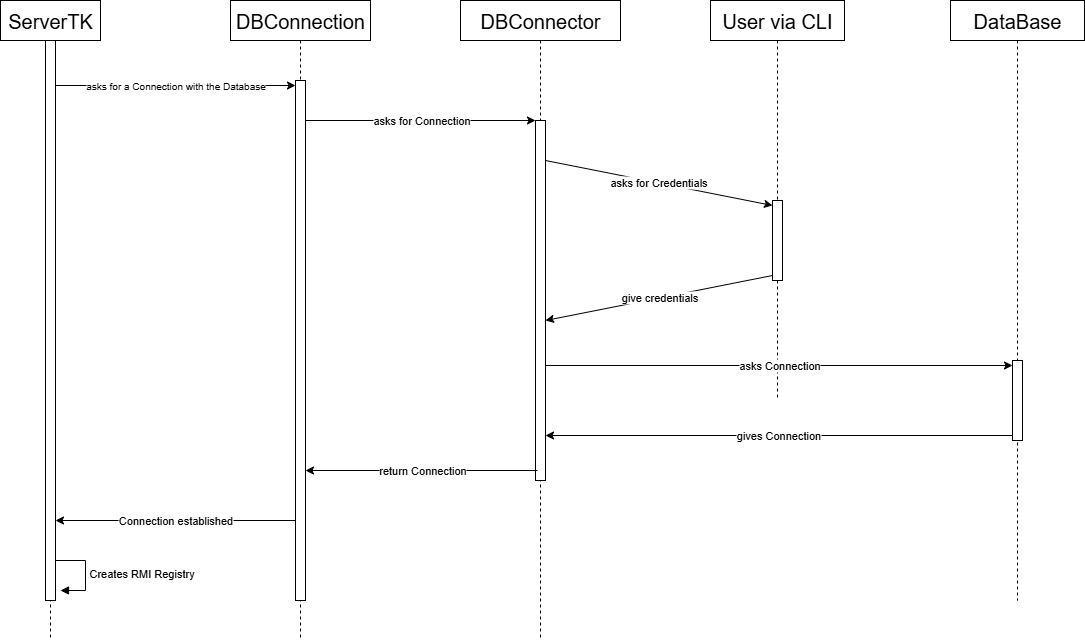

The diagram above was exported from draw.io. Its source (the exported page's mxGraphModel, read from the mxfile embedded in the PNG):
<mxGraphModel dx="1565" dy="708" grid="1" gridSize="10" guides="1" tooltips="1" connect="1" arrows="1" fold="1" page="1" pageScale="1" pageWidth="827" pageHeight="1169" math="0" shadow="0">
  <root>
    <mxCell id="qO5vwsEauGDIJF4_6iLL-0" />
    <mxCell id="qO5vwsEauGDIJF4_6iLL-1" parent="qO5vwsEauGDIJF4_6iLL-0" />
    <mxCell id="qO5vwsEauGDIJF4_6iLL-2" value="&lt;font style=&quot;font-size: 20px;&quot;&gt;ServerTK&lt;/font&gt;" style="shape=umlLifeline;perimeter=lifelinePerimeter;whiteSpace=wrap;html=1;container=1;dropTarget=0;collapsible=0;recursiveResize=0;outlineConnect=0;portConstraint=eastwest;newEdgeStyle={&quot;curved&quot;:0,&quot;rounded&quot;:0};" parent="qO5vwsEauGDIJF4_6iLL-1" vertex="1">
      <mxGeometry width="100" height="640" as="geometry" />
    </mxCell>
    <mxCell id="qO5vwsEauGDIJF4_6iLL-3" value="" style="html=1;points=[[0,0,0,0,5],[0,1,0,0,-5],[1,0,0,0,5],[1,1,0,0,-5]];perimeter=orthogonalPerimeter;outlineConnect=0;targetShapes=umlLifeline;portConstraint=eastwest;newEdgeStyle={&quot;curved&quot;:0,&quot;rounded&quot;:0};" parent="qO5vwsEauGDIJF4_6iLL-2" vertex="1">
      <mxGeometry x="45" y="40" width="10" height="560" as="geometry" />
    </mxCell>
    <mxCell id="FtZg44pB6krbUQ9_c0y5-12" value="Creates RMI Registry" style="html=1;align=left;spacingLeft=2;endArrow=block;rounded=0;edgeStyle=orthogonalEdgeStyle;curved=0;rounded=0;" edge="1" parent="qO5vwsEauGDIJF4_6iLL-2">
      <mxGeometry relative="1" as="geometry">
        <mxPoint x="55" y="560" as="sourcePoint" />
        <Array as="points">
          <mxPoint x="85" y="590" />
        </Array>
        <mxPoint x="60" y="590" as="targetPoint" />
      </mxGeometry>
    </mxCell>
    <mxCell id="qO5vwsEauGDIJF4_6iLL-4" value="&lt;font style=&quot;font-size: 20px;&quot;&gt;User via CLI&lt;/font&gt;" style="shape=umlLifeline;perimeter=lifelinePerimeter;whiteSpace=wrap;html=1;container=1;dropTarget=0;collapsible=0;recursiveResize=0;outlineConnect=0;portConstraint=eastwest;newEdgeStyle={&quot;curved&quot;:0,&quot;rounded&quot;:0};" parent="qO5vwsEauGDIJF4_6iLL-1" vertex="1">
      <mxGeometry x="710" width="134" height="400" as="geometry" />
    </mxCell>
    <mxCell id="qO5vwsEauGDIJF4_6iLL-5" value="" style="html=1;points=[[0,0,0,0,5],[0,1,0,0,-5],[1,0,0,0,5],[1,1,0,0,-5]];perimeter=orthogonalPerimeter;outlineConnect=0;targetShapes=umlLifeline;portConstraint=eastwest;newEdgeStyle={&quot;curved&quot;:0,&quot;rounded&quot;:0};" parent="qO5vwsEauGDIJF4_6iLL-4" vertex="1">
      <mxGeometry x="62" y="200" width="10" height="80" as="geometry" />
    </mxCell>
    <mxCell id="qO5vwsEauGDIJF4_6iLL-6" value="&lt;font style=&quot;font-size: 20px;&quot;&gt;DBConnection&lt;/font&gt;" style="shape=umlLifeline;perimeter=lifelinePerimeter;whiteSpace=wrap;html=1;container=1;dropTarget=0;collapsible=0;recursiveResize=0;outlineConnect=0;portConstraint=eastwest;newEdgeStyle={&quot;curved&quot;:0,&quot;rounded&quot;:0};" parent="qO5vwsEauGDIJF4_6iLL-1" vertex="1">
      <mxGeometry x="230" width="140" height="640" as="geometry" />
    </mxCell>
    <mxCell id="qO5vwsEauGDIJF4_6iLL-7" value="" style="html=1;points=[[0,0,0,0,5],[0,1,0,0,-5],[1,0,0,0,5],[1,1,0,0,-5]];perimeter=orthogonalPerimeter;outlineConnect=0;targetShapes=umlLifeline;portConstraint=eastwest;newEdgeStyle={&quot;curved&quot;:0,&quot;rounded&quot;:0};" parent="qO5vwsEauGDIJF4_6iLL-6" vertex="1">
      <mxGeometry x="65" y="80" width="10" height="520" as="geometry" />
    </mxCell>
    <mxCell id="qO5vwsEauGDIJF4_6iLL-8" value="&lt;font size=&quot;1&quot;&gt;asks for a Connection with the Database&lt;/font&gt;" style="endArrow=classic;html=1;rounded=0;entryX=0;entryY=0;entryDx=0;entryDy=5;entryPerimeter=0;" parent="qO5vwsEauGDIJF4_6iLL-1" source="qO5vwsEauGDIJF4_6iLL-3" target="qO5vwsEauGDIJF4_6iLL-7" edge="1">
      <mxGeometry width="50" height="50" relative="1" as="geometry">
        <mxPoint x="140" y="90" as="sourcePoint" />
        <mxPoint x="300.5" y="80" as="targetPoint" />
      </mxGeometry>
    </mxCell>
    <mxCell id="qO5vwsEauGDIJF4_6iLL-9" value="&lt;font style=&quot;font-size: 20px;&quot;&gt;DBConnector&lt;/font&gt;" style="shape=umlLifeline;perimeter=lifelinePerimeter;whiteSpace=wrap;html=1;container=1;dropTarget=0;collapsible=0;recursiveResize=0;outlineConnect=0;portConstraint=eastwest;newEdgeStyle={&quot;curved&quot;:0,&quot;rounded&quot;:0};" parent="qO5vwsEauGDIJF4_6iLL-1" vertex="1">
      <mxGeometry x="460" width="160" height="640" as="geometry" />
    </mxCell>
    <mxCell id="qO5vwsEauGDIJF4_6iLL-10" value="" style="html=1;points=[[0,0,0,0,5],[0,1,0,0,-5],[1,0,0,0,5],[1,1,0,0,-5]];perimeter=orthogonalPerimeter;outlineConnect=0;targetShapes=umlLifeline;portConstraint=eastwest;newEdgeStyle={&quot;curved&quot;:0,&quot;rounded&quot;:0};" parent="qO5vwsEauGDIJF4_6iLL-9" vertex="1">
      <mxGeometry x="75" y="120" width="10" height="360" as="geometry" />
    </mxCell>
    <mxCell id="qO5vwsEauGDIJF4_6iLL-11" value="asks for Connection" style="endArrow=classic;html=1;rounded=0;" parent="qO5vwsEauGDIJF4_6iLL-1" edge="1">
      <mxGeometry width="50" height="50" relative="1" as="geometry">
        <mxPoint x="305.4999999999998" y="120" as="sourcePoint" />
        <mxPoint x="535" y="120" as="targetPoint" />
      </mxGeometry>
    </mxCell>
    <mxCell id="qO5vwsEauGDIJF4_6iLL-13" value="asks for Credentials" style="endArrow=classic;html=1;rounded=0;curved=0;entryX=0;entryY=0;entryDx=0;entryDy=5;entryPerimeter=0;" parent="qO5vwsEauGDIJF4_6iLL-1" edge="1" target="qO5vwsEauGDIJF4_6iLL-5">
      <mxGeometry width="50" height="50" relative="1" as="geometry">
        <mxPoint x="545" y="160" as="sourcePoint" />
        <mxPoint x="772" y="160" as="targetPoint" />
      </mxGeometry>
    </mxCell>
    <mxCell id="qO5vwsEauGDIJF4_6iLL-15" value="give credentials" style="endArrow=classic;html=1;rounded=0;curved=0;exitX=0;exitY=1;exitDx=0;exitDy=-5;exitPerimeter=0;" parent="qO5vwsEauGDIJF4_6iLL-1" edge="1" source="qO5vwsEauGDIJF4_6iLL-5">
      <mxGeometry width="50" height="50" relative="1" as="geometry">
        <mxPoint x="760" y="320" as="sourcePoint" />
        <mxPoint x="544.9999999999999" y="319.99999999999994" as="targetPoint" />
      </mxGeometry>
    </mxCell>
    <mxCell id="qO5vwsEauGDIJF4_6iLL-17" value="return Connection" style="endArrow=classic;html=1;rounded=0;curved=0;" parent="qO5vwsEauGDIJF4_6iLL-1" edge="1">
      <mxGeometry width="50" height="50" relative="1" as="geometry">
        <mxPoint x="537" y="470" as="sourcePoint" />
        <mxPoint x="305" y="470" as="targetPoint" />
      </mxGeometry>
    </mxCell>
    <mxCell id="FtZg44pB6krbUQ9_c0y5-4" value="&lt;font style=&quot;font-size: 20px;&quot;&gt;DataBase&lt;/font&gt;" style="shape=umlLifeline;perimeter=lifelinePerimeter;whiteSpace=wrap;html=1;container=1;dropTarget=0;collapsible=0;recursiveResize=0;outlineConnect=0;portConstraint=eastwest;newEdgeStyle={&quot;curved&quot;:0,&quot;rounded&quot;:0};" vertex="1" parent="qO5vwsEauGDIJF4_6iLL-1">
      <mxGeometry x="950" width="134" height="600" as="geometry" />
    </mxCell>
    <mxCell id="FtZg44pB6krbUQ9_c0y5-5" value="" style="html=1;points=[[0,0,0,0,5],[0,1,0,0,-5],[1,0,0,0,5],[1,1,0,0,-5]];perimeter=orthogonalPerimeter;outlineConnect=0;targetShapes=umlLifeline;portConstraint=eastwest;newEdgeStyle={&quot;curved&quot;:0,&quot;rounded&quot;:0};" vertex="1" parent="FtZg44pB6krbUQ9_c0y5-4">
      <mxGeometry x="62" y="360" width="10" height="80" as="geometry" />
    </mxCell>
    <mxCell id="FtZg44pB6krbUQ9_c0y5-7" value="asks Connection" style="endArrow=classic;html=1;rounded=0;entryX=0;entryY=0;entryDx=0;entryDy=5;entryPerimeter=0;" edge="1" parent="qO5vwsEauGDIJF4_6iLL-1" source="qO5vwsEauGDIJF4_6iLL-10" target="FtZg44pB6krbUQ9_c0y5-5">
      <mxGeometry width="50" height="50" relative="1" as="geometry">
        <mxPoint x="630" y="420" as="sourcePoint" />
        <mxPoint x="680" y="360" as="targetPoint" />
      </mxGeometry>
    </mxCell>
    <mxCell id="FtZg44pB6krbUQ9_c0y5-8" value="gives Connection" style="endArrow=classic;html=1;rounded=0;exitX=0;exitY=1;exitDx=0;exitDy=-5;exitPerimeter=0;" edge="1" parent="qO5vwsEauGDIJF4_6iLL-1" source="FtZg44pB6krbUQ9_c0y5-5" target="qO5vwsEauGDIJF4_6iLL-10">
      <mxGeometry width="50" height="50" relative="1" as="geometry">
        <mxPoint x="860" y="460" as="sourcePoint" />
        <mxPoint x="700" y="470" as="targetPoint" />
      </mxGeometry>
    </mxCell>
    <mxCell id="FtZg44pB6krbUQ9_c0y5-10" value="Connection established" style="endArrow=classic;html=1;rounded=0;" edge="1" parent="qO5vwsEauGDIJF4_6iLL-1" source="qO5vwsEauGDIJF4_6iLL-7">
      <mxGeometry width="50" height="50" relative="1" as="geometry">
        <mxPoint x="190" y="520" as="sourcePoint" />
        <mxPoint x="55" y="520" as="targetPoint" />
      </mxGeometry>
    </mxCell>
  </root>
</mxGraphModel>